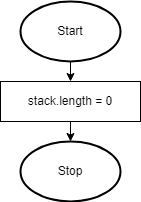

The diagram above was exported from draw.io. Its source (the exported page's mxGraphModel, read from the mxfile embedded in the PNG):
<mxGraphModel dx="1202" dy="790" grid="1" gridSize="10" guides="1" tooltips="1" connect="1" arrows="1" fold="1" page="1" pageScale="1" pageWidth="827" pageHeight="1169" math="0" shadow="0">
  <root>
    <mxCell id="0" />
    <mxCell id="1" parent="0" />
    <mxCell id="22" value="Stop" style="strokeWidth=2;html=1;shape=mxgraph.flowchart.start_1;whiteSpace=wrap;" parent="1" vertex="1">
      <mxGeometry x="130" y="520" width="100" height="60" as="geometry" />
    </mxCell>
    <mxCell id="74" style="edgeStyle=none;html=1;exitX=0.5;exitY=1;exitDx=0;exitDy=0;entryX=0.5;entryY=0;entryDx=0;entryDy=0;entryPerimeter=0;" parent="1" source="50" target="22" edge="1">
      <mxGeometry relative="1" as="geometry" />
    </mxCell>
    <mxCell id="50" value="stack.length = 0" style="rounded=0;whiteSpace=wrap;html=1;" parent="1" vertex="1">
      <mxGeometry x="110" y="460" width="140" height="40" as="geometry" />
    </mxCell>
    <mxCell id="80" style="edgeStyle=none;html=1;exitX=0.5;exitY=1;exitDx=0;exitDy=0;entryX=0.5;entryY=0;entryDx=0;entryDy=0;startArrow=none;" parent="1" source="19" edge="1" target="50">
      <mxGeometry relative="1" as="geometry">
        <mxPoint x="180" y="440" as="targetPoint" />
        <mxPoint x="180" y="400" as="sourcePoint" />
      </mxGeometry>
    </mxCell>
    <mxCell id="19" value="Start" style="strokeWidth=2;html=1;shape=mxgraph.flowchart.start_1;whiteSpace=wrap;" parent="1" vertex="1">
      <mxGeometry x="130" y="380" width="100" height="60" as="geometry" />
    </mxCell>
  </root>
</mxGraphModel>